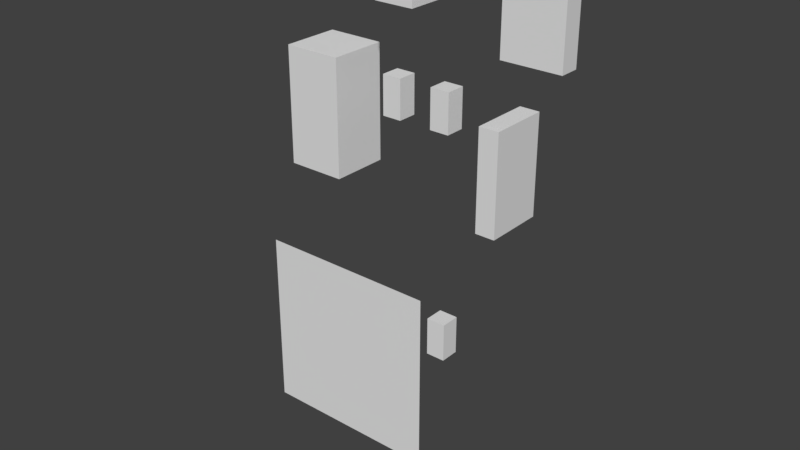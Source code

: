 # Source: parrot.blend  (saved by Blender 2.78.0; exported with 4.5.12 LTS)
import bpy
from mathutils import Matrix  # noqa: F401  (used for matrix-valued properties, if any)

bpy.ops.wm.read_factory_settings(use_empty=True)
scene = bpy.context.scene
scene.name = 'Scene'

# ---- collections
col_collection_1 = bpy.data.collections.new('Collection 1'); scene.collection.children.link(col_collection_1)

# ---- world
world_world = bpy.data.worlds.new('World'); scene.world = world_world
world_world.color = (0.05088, 0.05088, 0.05088)
world_world.use_sun_shadow = False
world_world.sun_shadow_jitter_overblur = 0.0
world_world.cycles.sampling_method = 'MANUAL'

# ---- meshes
me_cube_007 = bpy.data.meshes.new('Cube.007')
me_cube_007.from_pydata([(-1.0, -1.0, -1.0), (-1.0, -1.0, 1.0), (-1.0, 1.0, -1.0), (-1.0, 1.0, 1.0), (1.0, -1.0, -1.0), (1.0, -1.0, 1.0), (1.0, 1.0, -1.0), (1.0, 1.0, 1.0)], [], [(0, 1, 3, 2), (2, 3, 7, 6), (6, 7, 5, 4), (4, 5, 1, 0), (2, 6, 4, 0), (7, 3, 1, 5)])
_uv = me_cube_007.uv_layers.new(name='UVMap')
_uv.uv.foreach_set('vector', [0.4375, 0.8438, 0.4375, 0.875, 0.3125, 0.875, 0.3125, 0.8438, 0.5625, 0.8438, 0.5625, 0.875, 0.5, 0.875, 0.5, 0.8438, 0.6875, 0.8438, 0.6875, 0.875, 0.5625, 0.875, 0.5625, 0.8438, 0.5, 0.8438, 0.5, 0.875, 0.4375, 0.875, 0.4375, 0.8438, 0.5, 0.875, 0.5625, 0.875, 0.5625, 1.0, 0.5, 1.0, 0.5, 1.0, 0.4375, 1.0, 0.4375, 0.875, 0.5, 0.875])
me_cube_007.use_remesh_preserve_volume = False
me_cube_007.use_remesh_preserve_attributes = False
me_cube_007.use_mirror_vertex_groups = False
me_cube_007.update()
me_cube_006 = bpy.data.meshes.new('Cube.006')
me_cube_006.from_pydata([(-1.0, -1.0, -1.0), (-1.0, -1.0, 1.0), (-1.0, 1.0, -1.0), (-1.0, 1.0, 1.0), (1.0, -1.0, -1.0), (1.0, -1.0, 1.0), (1.0, 1.0, -1.0), (1.0, 1.0, 1.0)], [], [(0, 1, 3, 2), (2, 3, 7, 6), (6, 7, 5, 4), (4, 5, 1, 0), (2, 6, 4, 0), (7, 3, 1, 5)])
_uv = me_cube_006.uv_layers.new(name='UVMap')
_uv.uv.foreach_set('vector', [0.4688, 0.3438, 0.4688, 0.4062, 0.4375, 0.4062, 0.4375, 0.3438, 0.5625, 0.3438, 0.5625, 0.4062, 0.5312, 0.4062, 0.5312, 0.3438, 0.5312, 0.3438, 0.5312, 0.4062, 0.5, 0.4062, 0.5, 0.3438, 0.5, 0.3438, 0.5, 0.4062, 0.4688, 0.4062, 0.4688, 0.3438, 0.5, 0.4062, 0.5312, 0.4062, 0.5312, 0.4375, 0.5, 0.4375, 0.5, 0.4375, 0.4688, 0.4375, 0.4688, 0.4062, 0.5, 0.4062])
me_cube_006.use_remesh_preserve_volume = False
me_cube_006.use_remesh_preserve_attributes = False
me_cube_006.use_mirror_vertex_groups = False
me_cube_006.update()
me_plane = bpy.data.meshes.new('Plane')
me_plane.from_pydata([(-1.0, -1.0, 0.0), (1.0, -1.0, 0.0), (-1.0, 1.0, 0.0), (1.0, 1.0, 0.0)], [], [(0, 1, 3, 2)])
_uv = me_plane.uv_layers.new(name='UVMap')
_uv.uv.foreach_set('vector', [0.0625, 0.3125, 0.2188, 0.3125, 0.2188, 0.1562, 0.0625, 0.1562])
me_plane.use_remesh_preserve_volume = False
me_plane.use_remesh_preserve_attributes = False
me_plane.use_mirror_vertex_groups = False
me_plane.update()
me_cube_005 = bpy.data.meshes.new('Cube.005')
me_cube_005.from_pydata([(-1.0, -1.0, -1.0), (-1.0, -1.0, 1.0), (-1.0, 1.0, -1.0), (-1.0, 1.0, 1.0), (1.0, -1.0, -1.0), (1.0, -1.0, 1.0), (1.0, 1.0, -1.0), (1.0, 1.0, 1.0)], [], [(0, 1, 3, 2), (2, 3, 7, 6), (6, 7, 5, 4), (4, 5, 1, 0), (2, 6, 4, 0), (7, 3, 1, 5)])
_uv = me_cube_005.uv_layers.new(name='UVMap')
_uv.uv.foreach_set('vector', [0.6875, 0.5, 0.6875, 0.6562, 0.5938, 0.6562, 0.5938, 0.5, 0.8438, 0.5, 0.8438, 0.6562, 0.8125, 0.6562, 0.8125, 0.5, 0.8125, 0.5, 0.8125, 0.6562, 0.7188, 0.6562, 0.7188, 0.5, 0.7188, 0.5, 0.7188, 0.6562, 0.6875, 0.6562, 0.6875, 0.5, 0.7188, 0.6562, 0.75, 0.6562, 0.75, 0.75, 0.7188, 0.75, 0.7188, 0.75, 0.6875, 0.75, 0.6875, 0.6562, 0.7188, 0.6562])
me_cube_005.use_remesh_preserve_volume = False
me_cube_005.use_remesh_preserve_attributes = False
me_cube_005.use_mirror_vertex_groups = False
me_cube_005.update()
me_cube_004 = bpy.data.meshes.new('Cube.004')
me_cube_004.from_pydata([(-1.0, -1.0, -1.0), (-1.0, -1.0, 1.0), (-1.0, 1.0, -1.0), (-1.0, 1.0, 1.0), (1.0, -1.0, -1.0), (1.0, -1.0, 1.0), (1.0, 1.0, -1.0), (1.0, 1.0, 1.0)], [], [(0, 1, 3, 2), (2, 3, 7, 6), (6, 7, 5, 4), (4, 5, 1, 0), (2, 6, 4, 0), (7, 3, 1, 5)])
_uv = me_cube_004.uv_layers.new(name='UVMap')
_uv.uv.foreach_set('vector', [0.7188, 0.8125, 0.7188, 0.9375, 0.6875, 0.9375, 0.6875, 0.8125, 0.9375, 0.8125, 0.9375, 0.9375, 0.8438, 0.9375, 0.8438, 0.8125, 0.8438, 0.8125, 0.8438, 0.9375, 0.8125, 0.9375, 0.8125, 0.8125, 0.8125, 0.8125, 0.8125, 0.9375, 0.7188, 0.9375, 0.7188, 0.8125, 0.8125, 0.9375, 0.9062, 0.9375, 0.9062, 0.9688, 0.8125, 0.9688, 0.8125, 0.9688, 0.7188, 0.9688, 0.7188, 0.9375, 0.8125, 0.9375])
me_cube_004.use_remesh_preserve_volume = False
me_cube_004.use_remesh_preserve_attributes = False
me_cube_004.use_mirror_vertex_groups = False
me_cube_004.update()
me_cube_003 = bpy.data.meshes.new('Cube.003')
me_cube_003.from_pydata([(-1.0, -1.0, -1.0), (-1.0, -1.0, 1.0), (-1.0, 1.0, -1.0), (-1.0, 1.0, 1.0), (1.0, -1.0, -1.0), (1.0, -1.0, 1.0), (1.0, 1.0, -1.0), (1.0, 1.0, 1.0)], [], [(0, 1, 3, 2), (2, 3, 7, 6), (6, 7, 5, 4), (4, 5, 1, 0), (2, 6, 4, 0), (7, 3, 1, 5)])
_uv = me_cube_003.uv_layers.new(name='UVMap')
_uv.uv.foreach_set('vector', [0.5312, 0.6875, 0.5312, 0.75, 0.5, 0.75, 0.5, 0.6875, 0.625, 0.6875, 0.625, 0.75, 0.5938, 0.75, 0.5938, 0.6875, 0.5938, 0.6875, 0.5938, 0.75, 0.5625, 0.75, 0.5625, 0.6875, 0.5625, 0.6875, 0.5625, 0.75, 0.5312, 0.75, 0.5312, 0.6875, 0.5625, 0.75, 0.5938, 0.75, 0.5938, 0.7812, 0.5625, 0.7812, 0.5625, 0.7812, 0.5312, 0.7812, 0.5312, 0.75, 0.5625, 0.75])
me_cube_003.use_remesh_preserve_volume = False
me_cube_003.use_remesh_preserve_attributes = False
me_cube_003.use_mirror_vertex_groups = False
me_cube_003.update()
me_cube_002 = bpy.data.meshes.new('Cube.002')
me_cube_002.from_pydata([(-1.0, -1.0, -1.0), (-1.0, -1.0, 1.0), (-1.0, 1.0, -1.0), (-1.0, 1.0, 1.0), (1.0, -1.0, -1.0), (1.0, -1.0, 1.0), (1.0, 1.0, -1.0), (1.0, 1.0, 1.0)], [], [(0, 1, 3, 2), (2, 3, 7, 6), (6, 7, 5, 4), (4, 5, 1, 0), (2, 6, 4, 0), (7, 3, 1, 5)])
_uv = me_cube_002.uv_layers.new(name='UVMap')
_uv.uv.foreach_set('vector', [0.375, 0.6875, 0.375, 0.75, 0.3438, 0.75, 0.3438, 0.6875, 0.4688, 0.6875, 0.4688, 0.75, 0.4375, 0.75, 0.4375, 0.6875, 0.4375, 0.6875, 0.4375, 0.75, 0.4062, 0.75, 0.4062, 0.6875, 0.4062, 0.6875, 0.4062, 0.75, 0.375, 0.75, 0.375, 0.6875, 0.4062, 0.75, 0.4375, 0.75, 0.4375, 0.7812, 0.4062, 0.7812, 0.4062, 0.7812, 0.375, 0.7812, 0.375, 0.75, 0.4062, 0.75])
me_cube_002.use_remesh_preserve_volume = False
me_cube_002.use_remesh_preserve_attributes = False
me_cube_002.use_mirror_vertex_groups = False
me_cube_002.update()
me_cube_001 = bpy.data.meshes.new('Cube.001')
me_cube_001.from_pydata([(-1.0, -1.0, -1.0), (-1.0, -1.0, 1.0), (-1.0, 1.0, -1.0), (-1.0, 1.0, 1.0), (1.0, -1.0, -1.0), (1.0, -1.0, 1.0), (1.0, 1.0, -1.0), (1.0, 1.0, 1.0)], [], [(0, 1, 3, 2), (2, 3, 7, 6), (6, 7, 5, 4), (4, 5, 1, 0), (2, 6, 4, 0), (7, 3, 1, 5)])
_uv = me_cube_001.uv_layers.new(name='UVMap')
_uv.uv.foreach_set('vector', [0.1562, 0.4688, 0.1562, 0.6562, 0.0625, 0.6562, 0.0625, 0.4688, 0.4375, 0.4688, 0.4375, 0.6562, 0.3438, 0.6562, 0.3438, 0.4688, 0.3438, 0.4688, 0.3438, 0.6562, 0.25, 0.6562, 0.25, 0.4688, 0.25, 0.4688, 0.25, 0.6562, 0.1562, 0.6562, 0.1562, 0.4688, 0.25, 0.6562, 0.3438, 0.6562, 0.3438, 0.75, 0.25, 0.75, 0.25, 0.75, 0.1562, 0.75, 0.1562, 0.6562, 0.25, 0.6562])
me_cube_001.use_remesh_preserve_volume = False
me_cube_001.use_remesh_preserve_attributes = False
me_cube_001.use_mirror_vertex_groups = False
me_cube_001.update()
me_cube = bpy.data.meshes.new('Cube')
me_cube.from_pydata([(-1.0, -1.0, -1.0), (-1.0, -1.0, 1.0), (-1.0, 1.0, -1.0), (-1.0, 1.0, 1.0), (1.0, -1.0, -1.0), (1.0, -1.0, 1.0), (1.0, 1.0, -1.0), (1.0, 1.0, 1.0)], [], [(0, 1, 3, 2), (2, 3, 7, 6), (6, 7, 5, 4), (4, 5, 1, 0), (2, 6, 4, 0), (7, 3, 1, 5)])
_uv = me_cube.uv_layers.new(name='UVMap')
_uv.uv.foreach_set('vector', [0.125, 0.7812, 0.125, 0.875, 0.0625, 0.875, 0.0625, 0.7812, 0.3125, 0.7812, 0.3125, 0.875, 0.25, 0.875, 0.25, 0.7812, 0.25, 0.7812, 0.25, 0.875, 0.1875, 0.875, 0.1875, 0.7812, 0.1875, 0.7812, 0.1875, 0.875, 0.125, 0.875, 0.125, 0.7812, 0.1875, 0.875, 0.25, 0.875, 0.25, 0.9375, 0.1875, 0.9375, 0.1875, 0.9375, 0.125, 0.9375, 0.125, 0.875, 0.1875, 0.875])
me_cube.use_remesh_preserve_volume = False
me_cube.use_remesh_preserve_attributes = False
me_cube.use_mirror_vertex_groups = False
me_cube.update()

# ---- objects
ob_cube_007 = bpy.data.objects.new('Cube.007', me_cube_007)
ob_cube_006 = bpy.data.objects.new('Cube.006', me_cube_006)
ob_plane = bpy.data.objects.new('Plane', me_plane)
ob_cube_005 = bpy.data.objects.new('Cube.005', me_cube_005)
ob_cube_004 = bpy.data.objects.new('Cube.004', me_cube_004)
ob_cube_003 = bpy.data.objects.new('Cube.003', me_cube_003)
ob_cube_002 = bpy.data.objects.new('Cube.002', me_cube_002)
ob_cube_001 = bpy.data.objects.new('Cube.001', me_cube_001)
ob_cube = bpy.data.objects.new('Cube', me_cube)

# ---- transforms, parenting, visibility, modifiers, constraints
ob_cube_007.location = (-0.1189, -6.726e-07, 5.006)
ob_cube_007.scale = (0.2, 0.4, 0.1)
ob_cube_007.lineart.crease_threshold = 0.0
ob_cube_006.location = (0.149, -1.912e-07, 1.583)
ob_cube_006.scale = (0.1, 0.1, 0.2)
ob_cube_006.lineart.crease_threshold = 0.0
ob_plane.location = (-1.12, -1.137e-07, 0.8692)
ob_plane.rotation_euler = (-1.571, -2.22e-16, 2.22e-16)
ob_plane.lineart.crease_threshold = 0.0
ob_cube_005.location = (0.819, -4.591e-07, 3.51)
ob_cube_005.scale = (0.1, 0.3, 0.5)
ob_cube_005.lineart.crease_threshold = 0.0
ob_cube_004.location = (1.062, -4.466e-07, 4.939)
ob_cube_004.scale = (0.3, 0.1, 0.4)
ob_cube_004.lineart.crease_threshold = 0.0
ob_cube_003.location = (0.149, -1.912e-07, 3.939)
ob_cube_003.scale = (0.1, 0.1, 0.2)
ob_cube_003.lineart.crease_threshold = 0.0
ob_cube_002.location = (-0.3929, -1.912e-07, 3.939)
ob_cube_002.scale = (0.1, 0.1, 0.2)
ob_cube_002.lineart.crease_threshold = 0.0
ob_cube_001.location = (-1.179, -2.14e-08, 3.658)
ob_cube_001.scale = (0.3, 0.3, 0.6)
ob_cube_001.lineart.crease_threshold = 0.0
ob_cube.location = (-1.338, -6.135e-08, 5.064)
ob_cube.scale = (0.2, 0.2, 0.3)
ob_cube.lineart.crease_threshold = 0.0

# ---- collection membership
col_collection_1.objects.link(ob_cube_007)
col_collection_1.objects.link(ob_cube_006)
col_collection_1.objects.link(ob_plane)
col_collection_1.objects.link(ob_cube_005)
col_collection_1.objects.link(ob_cube_004)
col_collection_1.objects.link(ob_cube_003)
col_collection_1.objects.link(ob_cube_002)
col_collection_1.objects.link(ob_cube_001)
col_collection_1.objects.link(ob_cube)

# ---- scene / render settings (as saved in the file)
scene.frame_start = 1; scene.frame_end = 250; scene.frame_set(1)
scene.render.engine = 'BLENDER_EEVEE_NEXT'
scene.render.resolution_percentage = 50
scene.render.dither_intensity = 0.0
scene.render.film_transparent = True
scene.cycles.use_denoising = False
scene.cycles.samples = 128
scene.cycles.sampling_pattern = 'TABULATED_SOBOL'
scene.cycles.light_sampling_threshold = 0.0
scene.cycles.use_adaptive_sampling = False
scene.cycles.use_light_tree = False
scene.cycles.blur_glossy = 0.0
scene.cycles.sample_clamp_indirect = 0.0
scene.view_settings.view_transform = 'Standard'
bpy.context.view_layer.update()

# ---- added for rendering (the .blend has no active camera and no usable light): camera, sun
cam_auto = bpy.data.cameras.new('AutoCamera')
cam_auto.lens = 50.0
cam_auto.sensor_width = 36.0
cam_auto.clip_end = 1000.0
ob_auto_camera = bpy.data.objects.new('AutoCamera', cam_auto)
scene.collection.objects.link(ob_auto_camera)
ob_auto_camera.location = (5.68534, -7.27718, 7.46823)
ob_auto_camera.rotation_euler = (1.09748, -7.21219e-08, 0.694738)
scene.camera = ob_auto_camera
light_auto_sun = bpy.data.lights.new('AutoSun', 'SUN')
light_auto_sun.energy = 3.0
light_auto_sun.angle = 0.0523599
ob_auto_sun = bpy.data.objects.new('AutoSun', light_auto_sun)
scene.collection.objects.link(ob_auto_sun)
ob_auto_sun.rotation_euler = (0.872665, 0.174533, 0.523599)
bpy.context.view_layer.update()
